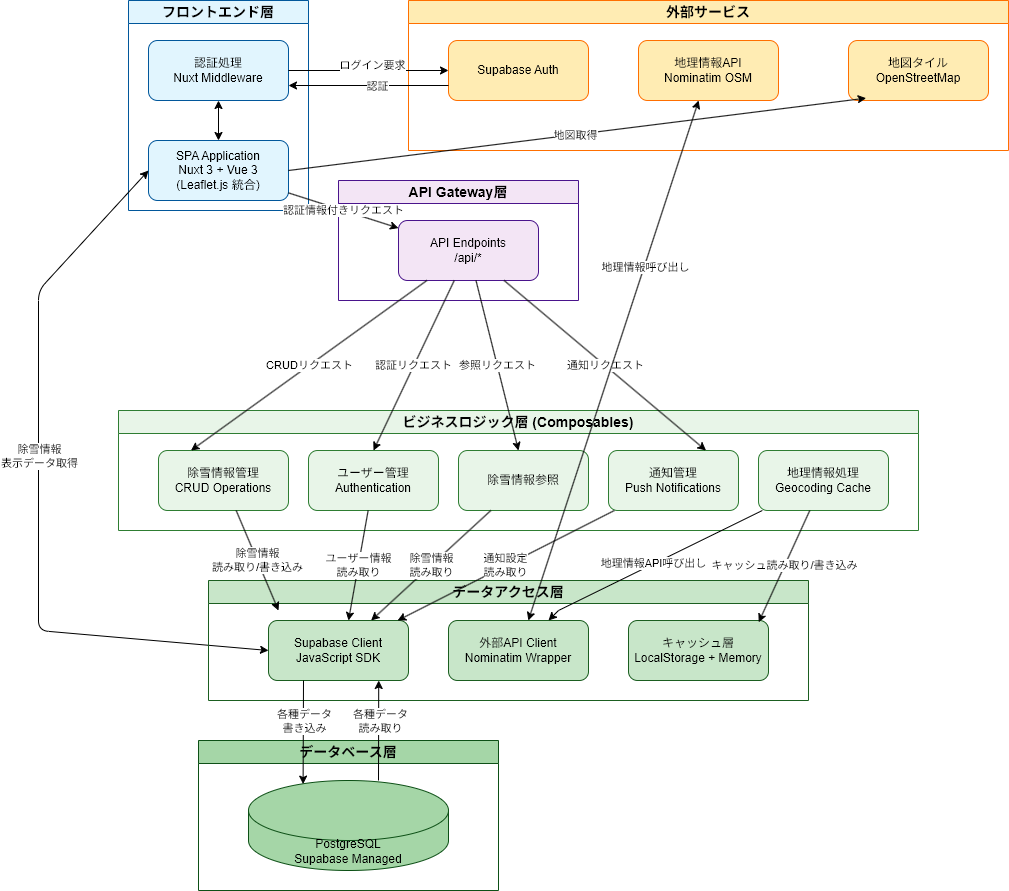

The diagram above was exported from draw.io. Its source (the exported page's mxGraphModel, read from the mxfile embedded in the PNG):
<mxGraphModel dx="2262" dy="1984" grid="1" gridSize="10" guides="1" tooltips="1" connect="1" arrows="1" fold="1" page="1" pageScale="1" pageWidth="1400" pageHeight="1000" math="0" shadow="0">
  <root>
    <mxCell id="0" />
    <mxCell id="1" parent="0" />
    <mxCell id="frontend-container" value="フロントエンド層" style="swimlane;whiteSpace=wrap;html=1;fillColor=#e1f5fe;strokeColor=#01579b;fontColor=#000000;fontSize=14;fontStyle=1;" parent="1" vertex="1">
      <mxGeometry x="110" y="-60" width="180" height="210" as="geometry" />
    </mxCell>
    <mxCell id="FE_Auth" value="認証処理&lt;br/&gt;Nuxt Middleware" style="rounded=1;whiteSpace=wrap;html=1;fillColor=#e1f5fe;strokeColor=#01579b;" parent="frontend-container" vertex="1">
      <mxGeometry x="20" y="40" width="140" height="60" as="geometry" />
    </mxCell>
    <mxCell id="FE1" value="SPA Application&lt;br/&gt;Nuxt 3 + Vue 3&lt;br/&gt;(Leaflet.js 統合)" style="rounded=1;whiteSpace=wrap;html=1;fillColor=#e1f5fe;strokeColor=#01579b;" parent="frontend-container" vertex="1">
      <mxGeometry x="20" y="140" width="140" height="60" as="geometry" />
    </mxCell>
    <mxCell id="api-container" value="API Gateway層" style="swimlane;whiteSpace=wrap;html=1;fillColor=#f3e5f5;strokeColor=#4a148c;fontColor=#000000;fontSize=14;fontStyle=1;" parent="1" vertex="1">
      <mxGeometry x="320" y="120" width="240" height="120" as="geometry" />
    </mxCell>
    <mxCell id="API1" value="API Endpoints&lt;br/&gt;/api/*" style="rounded=1;whiteSpace=wrap;html=1;fillColor=#f3e5f5;strokeColor=#4a148c;" parent="api-container" vertex="1">
      <mxGeometry x="60" y="40" width="140" height="60" as="geometry" />
    </mxCell>
    <mxCell id="business-container" value="ビジネスロジック層 (Composables)" style="swimlane;whiteSpace=wrap;html=1;fillColor=#e8f5e8;strokeColor=#2e7d32;fontColor=#000000;fontSize=14;fontStyle=1;" parent="1" vertex="1">
      <mxGeometry x="100" y="350" width="800" height="120" as="geometry" />
    </mxCell>
    <mxCell id="BL1" value="除雪情報管理&lt;br/&gt;CRUD Operations" style="rounded=1;whiteSpace=wrap;html=1;fillColor=#e8f5e8;strokeColor=#2e7d32;" parent="business-container" vertex="1">
      <mxGeometry x="40" y="40" width="130" height="60" as="geometry" />
    </mxCell>
    <mxCell id="BL4" value="ユーザー管理&lt;br/&gt;Authentication" style="rounded=1;whiteSpace=wrap;html=1;fillColor=#e8f5e8;strokeColor=#2e7d32;" parent="business-container" vertex="1">
      <mxGeometry x="190" y="40" width="130" height="60" as="geometry" />
    </mxCell>
    <mxCell id="BL5" value="除雪情報参照" style="rounded=1;whiteSpace=wrap;html=1;fillColor=#e8f5e8;strokeColor=#2e7d32;" parent="business-container" vertex="1">
      <mxGeometry x="340" y="40" width="130" height="60" as="geometry" />
    </mxCell>
    <mxCell id="BL2" value="通知管理&lt;br/&gt;Push Notifications" style="rounded=1;whiteSpace=wrap;html=1;fillColor=#e8f5e8;strokeColor=#2e7d32;" parent="business-container" vertex="1">
      <mxGeometry x="490" y="40" width="130" height="60" as="geometry" />
    </mxCell>
    <mxCell id="BL3" value="地理情報処理&lt;br/&gt;Geocoding Cache" style="rounded=1;whiteSpace=wrap;html=1;fillColor=#e8f5e8;strokeColor=#2e7d32;" parent="business-container" vertex="1">
      <mxGeometry x="640" y="40" width="130" height="60" as="geometry" />
    </mxCell>
    <mxCell id="18" style="edgeStyle=none;html=1;exitX=0;exitY=0.5;exitDx=0;exitDy=0;entryX=0;entryY=0.5;entryDx=0;entryDy=0;startArrow=classic;startFill=1;" edge="1" parent="business-container" source="FE1" target="DA1">
      <mxGeometry relative="1" as="geometry">
        <mxPoint x="-80" y="-120" as="targetPoint" />
        <Array as="points">
          <mxPoint x="-80" y="-120" />
          <mxPoint x="-80" y="220" />
        </Array>
      </mxGeometry>
    </mxCell>
    <mxCell id="26" value="&lt;span style=&quot;color: rgb(0, 0, 0);&quot;&gt;除雪情報&lt;/span&gt;&lt;div&gt;表示データ取得&lt;/div&gt;" style="edgeLabel;html=1;align=center;verticalAlign=middle;resizable=0;points=[];" vertex="1" connectable="0" parent="18">
      <mxGeometry x="-0.1051" relative="1" as="geometry">
        <mxPoint as="offset" />
      </mxGeometry>
    </mxCell>
    <mxCell id="data-container" value="データアクセス層" style="swimlane;whiteSpace=wrap;html=1;fillColor=#c8e6c9;strokeColor=#1b5e20;fontColor=#000000;fontSize=14;fontStyle=1;" parent="1" vertex="1">
      <mxGeometry x="190" y="520" width="600" height="120" as="geometry" />
    </mxCell>
    <mxCell id="DA1" value="Supabase Client&lt;br/&gt;JavaScript SDK" style="rounded=1;whiteSpace=wrap;html=1;fillColor=#c8e6c9;strokeColor=#1b5e20;" parent="data-container" vertex="1">
      <mxGeometry x="60" y="40" width="140" height="60" as="geometry" />
    </mxCell>
    <mxCell id="DA2" value="外部API Client&lt;br/&gt;Nominatim Wrapper" style="rounded=1;whiteSpace=wrap;html=1;fillColor=#c8e6c9;strokeColor=#1b5e20;" parent="data-container" vertex="1">
      <mxGeometry x="240" y="40" width="140" height="60" as="geometry" />
    </mxCell>
    <mxCell id="DA3" value="キャッシュ層&lt;br/&gt;LocalStorage + Memory" style="rounded=1;whiteSpace=wrap;html=1;fillColor=#c8e6c9;strokeColor=#1b5e20;" parent="data-container" vertex="1">
      <mxGeometry x="420" y="40" width="140" height="60" as="geometry" />
    </mxCell>
    <mxCell id="database-container" value="データベース層" style="swimlane;whiteSpace=wrap;html=1;fillColor=#a5d6a7;strokeColor=#0d5016;fontColor=#000000;fontSize=14;fontStyle=1;" parent="1" vertex="1">
      <mxGeometry x="180" y="680" width="300" height="150" as="geometry" />
    </mxCell>
    <mxCell id="DB1" value="PostgreSQL&lt;br/&gt;Supabase Managed" style="shape=cylinder3;whiteSpace=wrap;html=1;boundedLbl=1;backgroundOutline=1;size=30;fillColor=#a5d6a7;strokeColor=#0d5016;" parent="database-container" vertex="1">
      <mxGeometry x="50" y="40" width="200" height="90" as="geometry" />
    </mxCell>
    <mxCell id="external-container" value="外部サービス" style="swimlane;whiteSpace=wrap;html=1;fillColor=#ffecb3;strokeColor=#ff6f00;fontColor=#000000;fontSize=14;fontStyle=1;" parent="1" vertex="1">
      <mxGeometry x="390" y="-60" width="600" height="150" as="geometry" />
    </mxCell>
    <mxCell id="EXT_AUTH" value="Supabase Auth" style="rounded=1;whiteSpace=wrap;html=1;fillColor=#ffecb3;strokeColor=#ff6f00;" parent="external-container" vertex="1">
      <mxGeometry x="40" y="40" width="140" height="60" as="geometry" />
    </mxCell>
    <mxCell id="EXT3" value="地図タイル&lt;br/&gt;OpenStreetMap" style="rounded=1;whiteSpace=wrap;html=1;fillColor=#ffecb3;strokeColor=#ff6f00;" parent="external-container" vertex="1">
      <mxGeometry x="440" y="40" width="140" height="60" as="geometry" />
    </mxCell>
    <mxCell id="EXT1" value="地理情報API&lt;br/&gt;Nominatim OSM" style="rounded=1;whiteSpace=wrap;html=1;fillColor=#ffecb3;strokeColor=#ff6f00;" parent="external-container" vertex="1">
      <mxGeometry x="230" y="40" width="140" height="60" as="geometry" />
    </mxCell>
    <mxCell id="edge-FE_Auth-EXT_AUTH" value="ログイン要求" style="endArrow=classic;html=1;rounded=0;" parent="1" source="FE_Auth" target="EXT_AUTH" edge="1">
      <mxGeometry x="0.0513" y="5" relative="1" as="geometry">
        <mxPoint as="offset" />
      </mxGeometry>
    </mxCell>
    <mxCell id="edge-FE1-FE_Auth" value="" style="endArrow=classic;html=1;rounded=0;startArrow=classic;startFill=1;" parent="1" source="FE1" target="FE_Auth" edge="1">
      <mxGeometry relative="1" as="geometry" />
    </mxCell>
    <mxCell id="edge-FE1-API1" value="認証情報付きリクエスト" style="endArrow=classic;html=1;rounded=0;" edge="1" parent="1" source="FE1" target="API1">
      <mxGeometry relative="1" as="geometry" />
    </mxCell>
    <mxCell id="edge-API1-BL1" value="CRUDリクエスト" style="endArrow=classic;html=1;rounded=0;entryX=0.25;entryY=0;entryDx=0;entryDy=0;" edge="1" parent="1" source="API1" target="BL1">
      <mxGeometry relative="1" as="geometry" />
    </mxCell>
    <mxCell id="edge-API1-BL4" value="認証リクエスト" style="endArrow=classic;html=1;rounded=0;entryX=0.5;entryY=0;entryDx=0;entryDy=0;" edge="1" parent="1" source="API1" target="BL4">
      <mxGeometry relative="1" as="geometry" />
    </mxCell>
    <mxCell id="edge-API1-BL5" value="参照リクエスト" style="endArrow=classic;html=1;rounded=0;" edge="1" parent="1" source="API1">
      <mxGeometry relative="1" as="geometry">
        <mxPoint x="500" y="390" as="targetPoint" />
      </mxGeometry>
    </mxCell>
    <mxCell id="edge-API1-BL2" value="通知リクエスト" style="endArrow=classic;html=1;rounded=0;entryX=0.75;entryY=0;entryDx=0;entryDy=0;" edge="1" parent="1" source="API1" target="BL2">
      <mxGeometry relative="1" as="geometry" />
    </mxCell>
    <mxCell id="edge-BL1-DA1" value="除雪情報&lt;div&gt;読み取り/書き込み&lt;/div&gt;" style="endArrow=classic;html=1;rounded=0;" edge="1" parent="1" source="BL1">
      <mxGeometry relative="1" as="geometry">
        <mxPoint x="260" y="550" as="targetPoint" />
      </mxGeometry>
    </mxCell>
    <mxCell id="edge-BL4-DA1" value="ユーザー情報&lt;div&gt;読み取り&lt;/div&gt;" style="endArrow=classic;html=1;rounded=0;" edge="1" parent="1" source="BL4">
      <mxGeometry relative="1" as="geometry">
        <mxPoint x="330" y="560" as="targetPoint" />
      </mxGeometry>
    </mxCell>
    <mxCell id="edge-BL5-DA1" value="除雪情報&lt;div&gt;読み取り&lt;/div&gt;" style="endArrow=classic;html=1;rounded=0;" edge="1" parent="1" source="BL5" target="DA1">
      <mxGeometry relative="1" as="geometry" />
    </mxCell>
    <mxCell id="edge-BL2-DA1" value="通知設定&lt;div&gt;読み取り&lt;/div&gt;" style="endArrow=classic;html=1;rounded=0;" edge="1" parent="1" source="BL2" target="DA1">
      <mxGeometry relative="1" as="geometry" />
    </mxCell>
    <mxCell id="edge-BL3-DA2" value="地理情報API呼び出し" style="endArrow=classic;html=1;rounded=0;" edge="1" parent="1" source="BL3" target="DA2">
      <mxGeometry relative="1" as="geometry">
        <Array as="points">
          <mxPoint x="540" y="550" />
        </Array>
      </mxGeometry>
    </mxCell>
    <mxCell id="edge-BL3-DA3" value="キャッシュ読み取り/書き込み" style="endArrow=classic;html=1;rounded=0;entryX=0.93;entryY=0.029;entryDx=0;entryDy=0;entryPerimeter=0;" edge="1" parent="1" source="BL3" target="DA3">
      <mxGeometry relative="1" as="geometry" />
    </mxCell>
    <mxCell id="edge-DA2-EXT1" value="地理情報呼び出し" style="endArrow=classic;html=1;rounded=0;startArrow=classic;startFill=1;" parent="1" source="DA2" target="EXT1" edge="1">
      <mxGeometry x="0.3612" y="-1" relative="1" as="geometry">
        <mxPoint as="offset" />
      </mxGeometry>
    </mxCell>
    <mxCell id="14" style="edgeStyle=none;html=1;exitX=0;exitY=0.75;exitDx=0;exitDy=0;entryX=1;entryY=0.75;entryDx=0;entryDy=0;" parent="1" source="EXT_AUTH" target="FE_Auth" edge="1">
      <mxGeometry relative="1" as="geometry" />
    </mxCell>
    <mxCell id="15" value="認証" style="edgeLabel;html=1;align=center;verticalAlign=middle;resizable=0;points=[];" parent="14" connectable="0" vertex="1">
      <mxGeometry x="-0.0975" relative="1" as="geometry">
        <mxPoint as="offset" />
      </mxGeometry>
    </mxCell>
    <mxCell id="16" style="edgeStyle=none;html=1;exitX=1;exitY=0.5;exitDx=0;exitDy=0;entryX=0.126;entryY=0.961;entryDx=0;entryDy=0;entryPerimeter=0;" parent="1" source="FE1" target="EXT3" edge="1">
      <mxGeometry relative="1" as="geometry" />
    </mxCell>
    <mxCell id="17" value="地図取得" style="edgeLabel;html=1;align=center;verticalAlign=middle;resizable=0;points=[];" parent="16" connectable="0" vertex="1">
      <mxGeometry x="-0.0055" relative="1" as="geometry">
        <mxPoint as="offset" />
      </mxGeometry>
    </mxCell>
    <mxCell id="22" style="edgeStyle=none;html=1;exitX=0.25;exitY=1;exitDx=0;exitDy=0;entryX=0.273;entryY=0.04;entryDx=0;entryDy=0;entryPerimeter=0;" parent="1" source="DA1" target="DB1" edge="1">
      <mxGeometry relative="1" as="geometry" />
    </mxCell>
    <mxCell id="24" value="各種データ&lt;div&gt;書き込み&lt;/div&gt;" style="edgeLabel;html=1;align=center;verticalAlign=middle;resizable=0;points=[];" parent="22" connectable="0" vertex="1">
      <mxGeometry x="-0.2237" y="1" relative="1" as="geometry">
        <mxPoint as="offset" />
      </mxGeometry>
    </mxCell>
    <mxCell id="23" style="edgeStyle=none;html=1;exitX=0.5;exitY=0;exitDx=0;exitDy=0;exitPerimeter=0;entryX=0.573;entryY=1;entryDx=0;entryDy=0;entryPerimeter=0;" parent="1" edge="1">
      <mxGeometry relative="1" as="geometry">
        <mxPoint x="360" y="720" as="sourcePoint" />
        <mxPoint x="360.22" y="620" as="targetPoint" />
        <Array as="points" />
      </mxGeometry>
    </mxCell>
    <mxCell id="25" value="各種データ&lt;div&gt;読み取り&lt;/div&gt;" style="edgeLabel;html=1;align=center;verticalAlign=middle;resizable=0;points=[];" parent="23" connectable="0" vertex="1">
      <mxGeometry x="0.3255" y="-1" relative="1" as="geometry">
        <mxPoint y="6" as="offset" />
      </mxGeometry>
    </mxCell>
  </root>
</mxGraphModel>